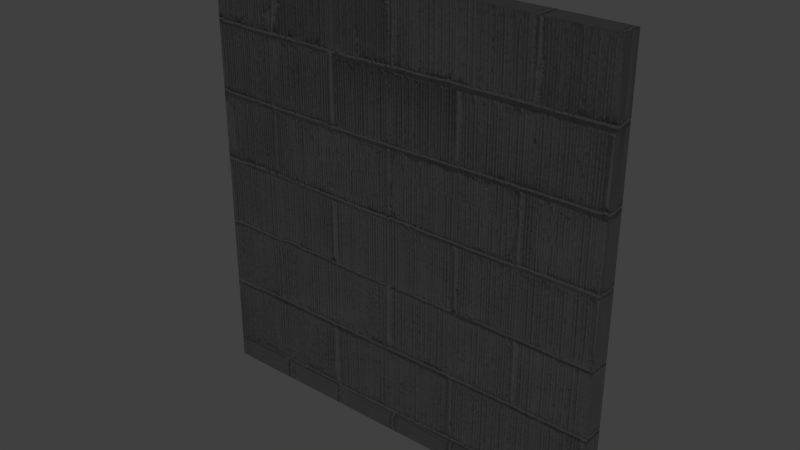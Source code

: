 # Source: Wall.blend  (saved by Blender 2.76.0; exported with 4.5.12 LTS)
import bpy
from mathutils import Matrix  # noqa: F401  (used for matrix-valued properties, if any)

bpy.ops.wm.read_factory_settings(use_empty=True)
scene = bpy.context.scene
scene.name = 'Scene'

# ---- collections
col_collection_1 = bpy.data.collections.new('Collection 1'); scene.collection.children.link(col_collection_1)

# ---- images (referenced by path relative to the original .blend; pixels are not part of the script)
import os
ASSET_DIR = os.environ.get("B2B_ASSET_DIR", "")  # directory of the original .blend (textures are referenced by path, not embedded)
HERE = os.path.dirname(os.path.abspath(__file__))  # packed textures are extracted next to this script under _unpacked/

def load_image(name, relpath, width, height, colorspace="sRGB"):
    """Load a texture the original file referenced (path relative to the .blend, or extracted next to this script)."""
    p = next((c for c in (os.path.join(HERE, relpath), os.path.join(ASSET_DIR, relpath)) if relpath and os.path.exists(c)), "")
    if p:
        img = bpy.data.images.load(p, check_existing=True)
        img.name = name
    else:  # same state as the original file: an image datablock whose file is absent (Cycles renders it pink)
        img = bpy.data.images.new(name, width, height)
        img.source = "FILE"
        img.filepath = "//" + (relpath or name)
    img.colorspace_settings.name = colorspace
    return img
img_cinder_block_pxr128_bmp_tif = load_image('Cinder_block_pxr128_bmp.tif', '_unpacked/Cinder_block_pxr128_bmp.5d7294ba.tif', 1024, 1024, 'sRGB')

# ---- materials (node trees are filled in below, after node groups)
mat_wall = bpy.data.materials.new('Wall')
mat_wall.alpha_threshold = 0.0
mat_wall.roughness = 0.5
mat_wall.specular_intensity = 0.0

# ---- material node trees
mat_wall.use_nodes = True; mat_wall.node_tree.nodes.clear()
_N = mat_wall.node_tree.nodes; _L = mat_wall.node_tree.links
n0 = _N.new('ShaderNodeOutputMaterial'); n0.name = 'Material Output'; n0.location = (300, 300)
n1 = _N.new('ShaderNodeBsdfDiffuse'); n1.name = 'Diffuse BSDF'; n1.location = (10, 300)
n2 = _N.new('ShaderNodeTexImage'); n2.name = 'Image Texture'; n2.location = (-180, 300)
n2.width = 140
n2.image = img_cinder_block_pxr128_bmp_tif
_L.new(n1.outputs[0], n0.inputs[0])
_L.new(n2.outputs[0], n1.inputs[0])
n0.is_active_output = True

# ---- world
world_world = bpy.data.worlds.new('World'); scene.world = world_world
world_world.color = (0.05088, 0.05088, 0.05088)
world_world.use_sun_shadow = False
world_world.sun_shadow_jitter_overblur = 0.0
world_world.cycles.sampling_method = 'MANUAL'
world_world.cycles.sample_map_resolution = 256

# ---- lights
light_sun = bpy.data.lights.new('Sun', 'SUN')
light_sun.transmission_factor = 0.0
light_sun.angle = 0.1993
light_sun.energy = 1.0
light_sun.shadow_buffer_clip_start = 0.5
light_sun.shadow_soft_size = 0.1
light_sun.shadow_cascade_max_distance = 1000.0
light_sun.cycles.use_multiple_importance_sampling = False

# ---- meshes
me_lod_a_wall44 = bpy.data.meshes.new('LOD_A_Wall44')
me_lod_a_wall44.from_pydata([(0.0, 0.0, 0.0), (4.0, 0.0, 0.0), (4.0, 0.0, 4.0), (0.0, 0.0, 4.0), (0.0, 0.0, 0.0), (0.0, 0.0, -0.2), (4.0, 0.0, -0.2), (4.0, -0.2, 0.0), (4.0, -0.2, 4.0), (0.0, -0.2, 4.0), (0.0, -0.2, 0.0), (0.0, -0.2, -0.2), (4.0, -0.2, -0.2)], [(0, 5)], [(6, 5, 4, 1), (2, 1, 4, 3), (12, 7, 10, 11), (8, 9, 10, 7), (3, 9, 8, 2), (1, 7, 12, 6), (6, 12, 11, 5), (4, 10, 9, 3), (2, 8, 7, 1), (5, 11, 10, 4)])
_uv = me_lod_a_wall44.uv_layers.new(name='UVMap')
_uv.uv.foreach_set('vector', [0.0, 0.0, 1.0, 0.0, 1.0, 1.0, 0.0, 1.0, -5.96e-08, 1.0, 0.0, -5.96e-08, 1.0, 0.0, 1.0, 1.0, 0.0, 0.0, 1.0, 0.0, 1.0, 1.0, 0.0, 1.0, 0.0, 0.0, 1.0, 0.0, 1.0, 1.0, 0.0, 1.0, 0.0, 0.0, 1.0, 0.0, 1.0, 1.0, 0.0, 1.0, 0.0, 0.0, 1.0, 0.0, 1.0, 1.0, 0.0, 1.0, 0.0, 0.0, 1.0, 0.0, 1.0, 1.0, 0.0, 1.0, 0.0, 0.0, 1.0, 0.0, 1.0, 1.0, 0.0, 1.0, 0.0, 0.0, 1.0, 0.0, 1.0, 1.0, 0.0, 1.0, 0.0, 0.0, 1.0, 0.0, 1.0, 1.0, 0.0, 1.0])
me_lod_a_wall44.materials.append(mat_wall)
me_lod_a_wall44.use_remesh_preserve_volume = False
me_lod_a_wall44.use_remesh_preserve_attributes = False
me_lod_a_wall44.use_mirror_vertex_groups = False
me_lod_a_wall44.update()

# ---- objects
ob_sun = bpy.data.objects.new('Sun', light_sun)
ob_lod_a_wall44 = bpy.data.objects.new('LOD_A_Wall44', me_lod_a_wall44)

# ---- transforms, parenting, visibility, modifiers, constraints
ob_sun.location = (-4.623, 4.145, -1.892)
ob_sun.rotation_euler = (-2.208, -0.7838, 1.286)
ob_sun.lineart.crease_threshold = 0.0
ob_lod_a_wall44.location = (0.0, 0.0, 0.0)
ob_lod_a_wall44.lineart.crease_threshold = 0.0

# ---- collection membership
col_collection_1.objects.link(ob_sun)
col_collection_1.objects.link(ob_lod_a_wall44)

# ---- scene / render settings (as saved in the file)
scene.frame_start = 1; scene.frame_end = 250; scene.frame_set(1)
scene.render.engine = 'CYCLES'
scene.render.resolution_percentage = 50
scene.render.dither_intensity = 0.0
scene.cycles.use_denoising = False
scene.cycles.samples = 10
scene.cycles.sampling_pattern = 'TABULATED_SOBOL'
scene.cycles.light_sampling_threshold = 0.0
scene.cycles.use_adaptive_sampling = False
scene.cycles.use_light_tree = False
scene.cycles.blur_glossy = 0.0
scene.cycles.pixel_filter_type = 'GAUSSIAN'
scene.cycles.sample_clamp_indirect = 0.0
scene.view_settings.view_transform = 'Standard'
bpy.context.view_layer.update()

# ---- added for rendering (the .blend has no active camera): camera
cam_auto = bpy.data.cameras.new('AutoCamera')
cam_auto.lens = 50.0
cam_auto.sensor_width = 36.0
cam_auto.clip_end = 1000.0
ob_auto_camera = bpy.data.objects.new('AutoCamera', cam_auto)
scene.collection.objects.link(ob_auto_camera)
ob_auto_camera.location = (7.36949, -6.54339, 6.19559)
ob_auto_camera.rotation_euler = (1.09748, -7.21219e-08, 0.694738)
scene.camera = ob_auto_camera
bpy.context.view_layer.update()
